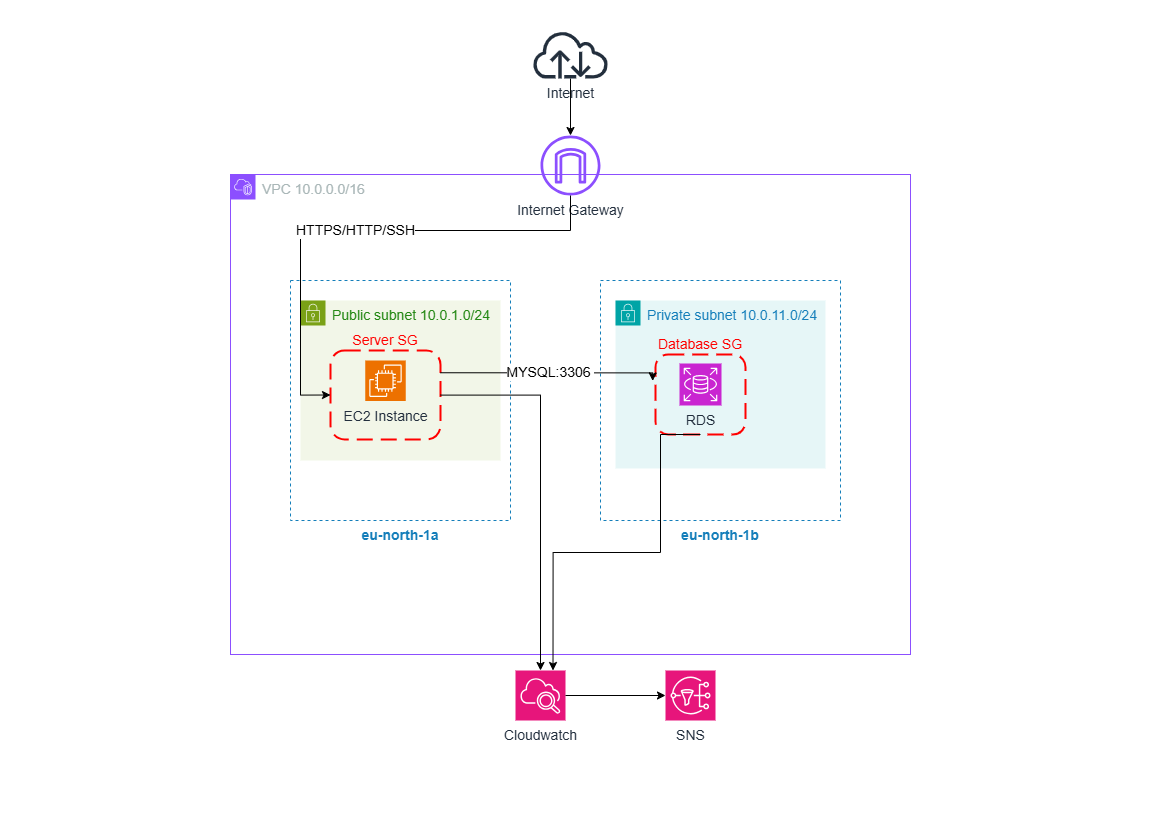

The diagram above was exported from draw.io. Its source (the exported page's mxGraphModel, read from the mxfile embedded in the PNG):
<mxGraphModel dx="1744" dy="1058" grid="1" gridSize="10" guides="1" tooltips="1" connect="1" arrows="1" fold="1" page="1" pageScale="1" pageWidth="1169" pageHeight="827" math="0" shadow="0" adaptiveColors="none">
  <root>
    <mxCell id="0" />
    <mxCell id="1" parent="0" style="locked=0;" />
    <mxCell id="1C2H_NcfYnIOvz63Owr3-27" parent="1" style="fillColor=none;strokeColor=#147EBA;dashed=1;verticalAlign=top;fontStyle=0;fontColor=#147EBA;whiteSpace=wrap;html=1;fontSize=14;labelPosition=center;verticalLabelPosition=bottom;align=center;" value="&lt;b&gt;eu-north-1b&lt;/b&gt;" vertex="1">
      <mxGeometry height="240" width="240" x="600" y="280" as="geometry" />
    </mxCell>
    <mxCell id="1C2H_NcfYnIOvz63Owr3-26" parent="1" style="fillColor=none;strokeColor=#147EBA;dashed=1;verticalAlign=top;fontStyle=0;fontColor=#147EBA;whiteSpace=wrap;html=1;fontSize=14;labelPosition=center;verticalLabelPosition=bottom;align=center;" value="&lt;b&gt;eu-north-1a&lt;/b&gt;" vertex="1">
      <mxGeometry height="240" width="220" x="290" y="280" as="geometry" />
    </mxCell>
    <mxCell id="1C2H_NcfYnIOvz63Owr3-3" parent="1" style="points=[[0,0],[0.25,0],[0.5,0],[0.75,0],[1,0],[1,0.25],[1,0.5],[1,0.75],[1,1],[0.75,1],[0.5,1],[0.25,1],[0,1],[0,0.75],[0,0.5],[0,0.25]];outlineConnect=0;gradientColor=none;html=1;whiteSpace=wrap;fontSize=14;fontStyle=0;container=0;pointerEvents=0;collapsible=0;recursiveResize=0;shape=mxgraph.aws4.group;grIcon=mxgraph.aws4.group_vpc2;strokeColor=#8C4FFF;fillColor=none;verticalAlign=top;align=left;spacingLeft=30;fontColor=#AAB7B8;dashed=0;movable=1;resizable=1;rotatable=1;deletable=1;editable=1;locked=0;connectable=1;" value="VPC 10.0.0.0/16" vertex="1">
      <mxGeometry height="480" width="680" x="230" y="174" as="geometry" />
    </mxCell>
    <mxCell id="1C2H_NcfYnIOvz63Owr3-18" parent="1" style="points=[[0,0],[0.25,0],[0.5,0],[0.75,0],[1,0],[1,0.25],[1,0.5],[1,0.75],[1,1],[0.75,1],[0.5,1],[0.25,1],[0,1],[0,0.75],[0,0.5],[0,0.25]];outlineConnect=0;gradientColor=none;html=1;whiteSpace=wrap;fontSize=14;fontStyle=0;container=1;pointerEvents=0;collapsible=0;recursiveResize=0;shape=mxgraph.aws4.group;grIcon=mxgraph.aws4.group_security_group;grStroke=0;strokeColor=#00A4A6;fillColor=#E6F6F7;verticalAlign=top;align=left;spacingLeft=30;fontColor=#147EBA;dashed=0;" value="Private subnet 10.0.11.0/24" vertex="1">
      <mxGeometry height="168" width="210" x="615" y="300" as="geometry" />
    </mxCell>
    <mxCell id="1C2H_NcfYnIOvz63Owr3-13" parent="1C2H_NcfYnIOvz63Owr3-18" style="rounded=1;arcSize=16;dashed=1;strokeColor=#ff0000;fillColor=none;gradientColor=none;dashPattern=8 4;strokeWidth=2;align=center;labelPosition=center;verticalLabelPosition=top;verticalAlign=bottom;fontStyle=0;fontColor=#FF0000;fontSize=14;" value="Database SG" vertex="1">
      <mxGeometry height="80" width="90" x="40" y="54" as="geometry" />
    </mxCell>
    <mxCell id="1C2H_NcfYnIOvz63Owr3-14" parent="1C2H_NcfYnIOvz63Owr3-18" style="sketch=0;points=[[0,0,0],[0.25,0,0],[0.5,0,0],[0.75,0,0],[1,0,0],[0,1,0],[0.25,1,0],[0.5,1,0],[0.75,1,0],[1,1,0],[0,0.25,0],[0,0.5,0],[0,0.75,0],[1,0.25,0],[1,0.5,0],[1,0.75,0]];outlineConnect=0;fontColor=#232F3E;fillColor=#C925D1;strokeColor=#ffffff;dashed=0;verticalLabelPosition=bottom;verticalAlign=top;align=center;html=1;fontSize=14;fontStyle=0;aspect=fixed;shape=mxgraph.aws4.resourceIcon;resIcon=mxgraph.aws4.rds;movable=1;resizable=1;rotatable=1;deletable=1;editable=1;locked=0;connectable=1;" value="RDS" vertex="1">
      <mxGeometry height="42" width="42" x="64" y="63" as="geometry" />
    </mxCell>
    <mxCell id="1C2H_NcfYnIOvz63Owr3-23" parent="1" style="points=[[0,0],[0.25,0],[0.5,0],[0.75,0],[1,0],[1,0.25],[1,0.5],[1,0.75],[1,1],[0.75,1],[0.5,1],[0.25,1],[0,1],[0,0.75],[0,0.5],[0,0.25]];outlineConnect=0;gradientColor=none;html=1;whiteSpace=wrap;fontSize=14;fontStyle=0;container=1;pointerEvents=0;collapsible=0;recursiveResize=0;shape=mxgraph.aws4.group;grIcon=mxgraph.aws4.group_security_group;grStroke=0;strokeColor=#7AA116;fillColor=#F2F6E8;verticalAlign=top;align=left;spacingLeft=30;fontColor=#248814;dashed=0;" value="Public subnet 10.0.1.0/24&amp;nbsp;" vertex="1">
      <mxGeometry height="160" width="200" x="300" y="300" as="geometry" />
    </mxCell>
    <mxCell id="1C2H_NcfYnIOvz63Owr3-24" parent="1C2H_NcfYnIOvz63Owr3-23" style="rounded=1;arcSize=16;dashed=1;strokeColor=#ff0000;fillColor=none;gradientColor=none;dashPattern=8 4;strokeWidth=2;align=center;labelPosition=center;verticalLabelPosition=top;verticalAlign=bottom;fontStyle=0;fontColor=#FF0000;fontSize=14;" value="Server SG" vertex="1">
      <mxGeometry height="89" width="110" x="30" y="50" as="geometry" />
    </mxCell>
    <mxCell id="1C2H_NcfYnIOvz63Owr3-25" parent="1C2H_NcfYnIOvz63Owr3-23" style="sketch=0;points=[[0,0,0],[0.25,0,0],[0.5,0,0],[0.75,0,0],[1,0,0],[0,1,0],[0.25,1,0],[0.5,1,0],[0.75,1,0],[1,1,0],[0,0.25,0],[0,0.5,0],[0,0.75,0],[1,0.25,0],[1,0.5,0],[1,0.75,0]];outlineConnect=0;fontColor=#232F3E;fillColor=#ED7100;strokeColor=#ffffff;dashed=0;verticalLabelPosition=bottom;verticalAlign=top;align=center;html=1;fontSize=14;fontStyle=0;aspect=fixed;shape=mxgraph.aws4.resourceIcon;resIcon=mxgraph.aws4.ec2;" value="EC2 Instance" vertex="1">
      <mxGeometry height="40.5" width="40.5" x="64.75" y="60" as="geometry" />
    </mxCell>
    <mxCell id="1C2H_NcfYnIOvz63Owr3-31" edge="1" parent="1" source="1C2H_NcfYnIOvz63Owr3-24" style="edgeStyle=orthogonalEdgeStyle;rounded=0;orthogonalLoop=1;jettySize=auto;html=1;fontSize=14;" target="1C2H_NcfYnIOvz63Owr3-28">
      <mxGeometry relative="1" as="geometry">
        <mxPoint x="500" y="690" as="targetPoint" />
      </mxGeometry>
    </mxCell>
    <mxCell id="1C2H_NcfYnIOvz63Owr3-32" edge="1" parent="1" source="1C2H_NcfYnIOvz63Owr3-13" style="edgeStyle=orthogonalEdgeStyle;rounded=0;orthogonalLoop=1;jettySize=auto;html=1;exitX=0.5;exitY=1;exitDx=0;exitDy=0;entryX=0.75;entryY=0;entryDx=0;entryDy=0;entryPerimeter=0;fontSize=14;" target="1C2H_NcfYnIOvz63Owr3-28">
      <mxGeometry relative="1" as="geometry">
        <Array as="points">
          <mxPoint x="660" y="434" />
          <mxPoint x="660" y="552" />
          <mxPoint x="553" y="552" />
        </Array>
      </mxGeometry>
    </mxCell>
    <mxCell id="1C2H_NcfYnIOvz63Owr3-36" edge="1" parent="1" source="1C2H_NcfYnIOvz63Owr3-24" style="edgeStyle=orthogonalEdgeStyle;rounded=0;orthogonalLoop=1;jettySize=auto;html=1;exitX=1;exitY=0.25;exitDx=0;exitDy=0;entryX=-0.031;entryY=0.33;entryDx=0;entryDy=0;entryPerimeter=0;fontSize=14;" target="1C2H_NcfYnIOvz63Owr3-13" value="MYSQL:3306&amp;nbsp;">
      <mxGeometry relative="1" x="-0.0014" as="geometry">
        <mxPoint as="offset" />
        <Array as="points">
          <mxPoint x="652" y="372" />
        </Array>
      </mxGeometry>
    </mxCell>
    <mxCell id="1C2H_NcfYnIOvz63Owr3-37" parent="1" style="sketch=0;outlineConnect=0;fontColor=#232F3E;gradientColor=none;fillColor=#8C4FFF;strokeColor=none;dashed=0;verticalLabelPosition=bottom;verticalAlign=top;align=center;html=1;fontSize=14;fontStyle=0;aspect=fixed;pointerEvents=1;shape=mxgraph.aws4.internet_gateway;" value="Internet Gateway" vertex="1">
      <mxGeometry height="60" width="60" x="540" y="135" as="geometry" />
    </mxCell>
    <mxCell id="1C2H_NcfYnIOvz63Owr3-28" parent="1" style="sketch=0;points=[[0,0,0],[0.25,0,0],[0.5,0,0],[0.75,0,0],[1,0,0],[0,1,0],[0.25,1,0],[0.5,1,0],[0.75,1,0],[1,1,0],[0,0.25,0],[0,0.5,0],[0,0.75,0],[1,0.25,0],[1,0.5,0],[1,0.75,0]];points=[[0,0,0],[0.25,0,0],[0.5,0,0],[0.75,0,0],[1,0,0],[0,1,0],[0.25,1,0],[0.5,1,0],[0.75,1,0],[1,1,0],[0,0.25,0],[0,0.5,0],[0,0.75,0],[1,0.25,0],[1,0.5,0],[1,0.75,0]];outlineConnect=0;fontColor=#232F3E;fillColor=#E7157B;strokeColor=#ffffff;dashed=0;verticalLabelPosition=bottom;verticalAlign=top;align=center;html=1;fontSize=14;fontStyle=0;aspect=fixed;shape=mxgraph.aws4.resourceIcon;resIcon=mxgraph.aws4.cloudwatch_2;" value="Cloudwatch" vertex="1">
      <mxGeometry height="50" width="50" x="515" y="670" as="geometry" />
    </mxCell>
    <mxCell id="1C2H_NcfYnIOvz63Owr3-30" edge="1" parent="1" source="1C2H_NcfYnIOvz63Owr3-28" style="edgeStyle=orthogonalEdgeStyle;rounded=0;orthogonalLoop=1;jettySize=auto;html=1;entryX=0;entryY=0.5;entryDx=0;entryDy=0;entryPerimeter=0;fontSize=14;" target="1C2H_NcfYnIOvz63Owr3-29">
      <mxGeometry relative="1" as="geometry" />
    </mxCell>
    <mxCell id="1C2H_NcfYnIOvz63Owr3-29" parent="1" style="sketch=0;points=[[0,0,0],[0.25,0,0],[0.5,0,0],[0.75,0,0],[1,0,0],[0,1,0],[0.25,1,0],[0.5,1,0],[0.75,1,0],[1,1,0],[0,0.25,0],[0,0.5,0],[0,0.75,0],[1,0.25,0],[1,0.5,0],[1,0.75,0]];outlineConnect=0;fontColor=#232F3E;fillColor=#E7157B;strokeColor=#ffffff;dashed=0;verticalLabelPosition=bottom;verticalAlign=top;align=center;html=1;fontSize=14;fontStyle=0;aspect=fixed;shape=mxgraph.aws4.resourceIcon;resIcon=mxgraph.aws4.sns;" value="SNS" vertex="1">
      <mxGeometry height="50" width="50" x="665" y="670" as="geometry" />
    </mxCell>
    <mxCell id="1C2H_NcfYnIOvz63Owr3-44" edge="1" parent="1" source="1C2H_NcfYnIOvz63Owr3-45" style="edgeStyle=orthogonalEdgeStyle;rounded=0;orthogonalLoop=1;jettySize=auto;html=1;" target="1C2H_NcfYnIOvz63Owr3-37">
      <mxGeometry relative="1" as="geometry">
        <mxPoint x="135.0000000000001" y="413.9999999999999" as="sourcePoint" />
      </mxGeometry>
    </mxCell>
    <mxCell id="1C2H_NcfYnIOvz63Owr3-45" parent="1" style="sketch=0;outlineConnect=0;fontColor=#232F3E;gradientColor=none;fillColor=#232F3D;strokeColor=none;dashed=0;verticalLabelPosition=bottom;verticalAlign=top;align=center;html=1;fontSize=12;fontStyle=0;aspect=fixed;pointerEvents=1;shape=mxgraph.aws4.internet;" value="&lt;font style=&quot;font-size: 14px;&quot;&gt;Internet&lt;/font&gt;" vertex="1">
      <mxGeometry height="48" width="78" x="531" y="30" as="geometry" />
    </mxCell>
    <mxCell id="1C2H_NcfYnIOvz63Owr3-48" edge="1" parent="1" source="1C2H_NcfYnIOvz63Owr3-37" style="edgeStyle=orthogonalEdgeStyle;rounded=0;orthogonalLoop=1;jettySize=auto;html=1;entryX=0;entryY=0.5;entryDx=0;entryDy=0;" target="1C2H_NcfYnIOvz63Owr3-24" value="&lt;font style=&quot;font-size: 14px;&quot;&gt;HTTPS/HTTP/SSH&lt;/font&gt;">
      <mxGeometry relative="1" as="geometry">
        <Array as="points">
          <mxPoint x="570" y="230" />
          <mxPoint x="300" y="230" />
          <mxPoint x="300" y="395" />
        </Array>
      </mxGeometry>
    </mxCell>
  </root>
</mxGraphModel>